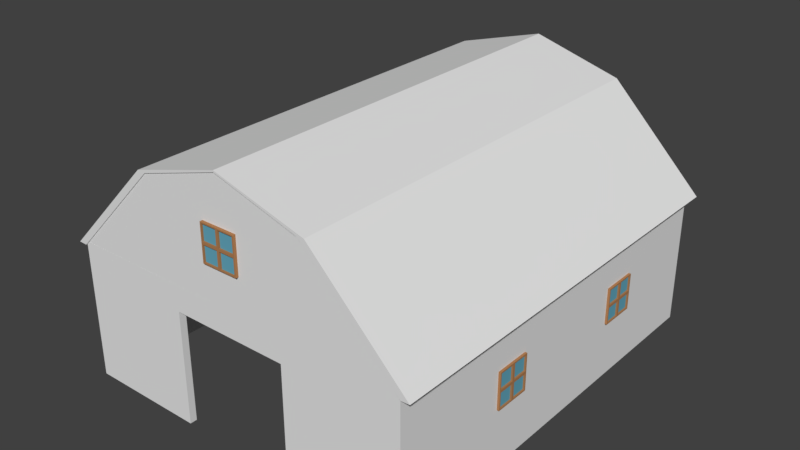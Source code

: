 # Source: shed_1.blend  (saved by Blender 2.79.0; exported with 4.5.12 LTS)
import bpy
from mathutils import Matrix  # noqa: F401  (used for matrix-valued properties, if any)

bpy.ops.wm.read_factory_settings(use_empty=True)
scene = bpy.context.scene
scene.name = 'Scene'

# ---- collections
col_collection_1 = bpy.data.collections.new('Collection 1'); scene.collection.children.link(col_collection_1)

# ---- materials (node trees are filled in below, after node groups)
mat_material_003 = bpy.data.materials.new('Material.003')
mat_material_003.alpha_threshold = 0.0
mat_material_003.use_transparent_shadow = False
mat_material_003.diffuse_color = (0.4386, 0.209, 0.08854, 1.0)
mat_material_003.roughness = 0.5
mat_material_005 = bpy.data.materials.new('Material.005')
mat_material_005.alpha_threshold = 0.0
mat_material_005.use_transparent_shadow = False
mat_material_005.diffuse_color = (0.1304, 0.3933, 0.5173, 1.0)
mat_material_005.roughness = 0.5
mat_roof_material = bpy.data.materials.new('roof_material')
mat_roof_material.alpha_threshold = 0.0
mat_roof_material.use_transparent_shadow = False
mat_roof_material.roughness = 0.5
mat_shed_walls_material = bpy.data.materials.new('shed_walls_material')
mat_shed_walls_material.alpha_threshold = 0.0
mat_shed_walls_material.use_transparent_shadow = False
mat_shed_walls_material.roughness = 0.5

# ---- material node trees

# ---- world
world_world = bpy.data.worlds.new('World'); scene.world = world_world
world_world.color = (0.05088, 0.05088, 0.05088)
world_world.use_sun_shadow = False
world_world.sun_shadow_jitter_overblur = 0.0
world_world.cycles.sampling_method = 'MANUAL'

# ---- meshes
me_plane_006 = bpy.data.meshes.new('Plane.006')
me_plane_006.from_pydata([(-1.0, -1.869, 3.797e-08), (1.0, -1.869, 3.797e-08), (-1.0, 0.1313, 3.797e-08), (1.0, 0.1313, 3.797e-08), (0.0, -1.869, 3.797e-08), (0.0, 0.1313, 3.797e-08), (-1.0, -0.8687, 3.797e-08), (1.0, -0.8687, 3.797e-08), (0.0, -0.8687, 3.797e-08), (0.07001, -0.7987, 3.797e-08), (0.93, -0.7987, 3.797e-08), (0.93, 0.06125, 3.797e-08), (0.07001, 0.06125, 3.797e-08), (-0.93, -0.7987, 3.797e-08), (-0.07001, -0.7987, 3.797e-08), (-0.07001, 0.06125, 3.797e-08), (-0.93, 0.06125, 3.797e-08), (-0.93, -1.799, 3.797e-08), (-0.07001, -1.799, 3.797e-08), (-0.07001, -0.9387, 3.797e-08), (-0.93, -0.9387, 3.797e-08), (0.07001, -1.799, 3.797e-08), (0.93, -1.799, 3.797e-08), (0.93, -0.9387, 3.797e-08), (0.07001, -0.9387, 3.797e-08), (-0.93, -0.9387, -0.09279), (-0.93, -1.799, -0.09279), (0.07001, -1.799, -0.09279), (0.93, -1.799, -0.09279), (0.93, -0.7987, -0.09279), (0.93, 0.06125, -0.09279), (-0.07001, 0.06125, -0.09279), (-0.93, 0.06125, -0.09279), (-0.07001, -1.799, -0.09279), (0.07001, 0.06125, -0.09279), (-0.93, -0.7987, -0.09279), (0.93, -0.9387, -0.09279), (0.07001, -0.7987, -0.09279), (-0.07001, -0.7987, -0.09279), (-0.07001, -0.9387, -0.09279), (0.07001, -0.9387, -0.09279), (-1.0, -1.869, -0.197), (1.0, -1.869, -0.197), (-1.0, 0.1313, -0.197), (1.0, 0.1313, -0.197), (0.0, -1.869, -0.197), (0.0, 0.1313, -0.197), (-1.0, -0.8687, -0.197), (1.0, -0.8687, -0.197), (1.0, -1.869, -0.659), (-1.0, -1.869, -0.659), (1.0, 0.1313, -0.659), (-1.0, 0.1313, -0.659), (-5.46e-09, -1.869, -0.659), (-5.46e-09, 0.1313, -0.659), (1.0, -0.8687, -0.659), (-1.0, -0.8687, -0.659), (-5.46e-09, -0.8687, -0.659), (-0.07001, -0.7987, -0.659), (-0.93, -0.7987, -0.659), (-0.93, 0.06125, -0.659), (-0.07001, 0.06125, -0.659), (0.93, -0.7987, -0.659), (0.07001, -0.7987, -0.659), (0.07001, 0.06125, -0.659), (0.93, 0.06125, -0.659), (0.93, -1.799, -0.659), (0.07001, -1.799, -0.659), (0.07001, -0.9387, -0.659), (0.93, -0.9387, -0.659), (-0.07001, -1.799, -0.659), (-0.93, -1.799, -0.659), (-0.93, -0.9387, -0.659), (-0.07001, -0.9387, -0.659), (0.93, -0.9387, -0.5662), (0.93, -1.799, -0.5662), (-0.07001, -1.799, -0.5662), (-0.93, -1.799, -0.5662), (-0.93, -0.7987, -0.5662), (-0.93, 0.06125, -0.5662), (0.07001, 0.06125, -0.5662), (0.93, 0.06125, -0.5662), (0.07001, -1.799, -0.5662), (-0.07001, 0.06125, -0.5662), (0.93, -0.7987, -0.5662), (-0.93, -0.9387, -0.5662), (-0.07001, -0.7987, -0.5662), (0.07001, -0.7987, -0.5662), (0.07001, -0.9387, -0.5662), (-0.07001, -0.9387, -0.5662), (1.0, -1.869, -0.462), (-1.0, -1.869, -0.462), (1.0, 0.1313, -0.462), (-1.0, 0.1313, -0.462), (1.176e-08, -1.869, -0.462), (1.176e-08, 0.1313, -0.462), (1.0, -0.8687, -0.462), (-1.0, -0.8687, -0.462)], [], [(16, 13, 35, 32), (19, 20, 25, 39), (24, 21, 27, 40), (14, 15, 31, 38), (8, 7, 10, 9), (7, 3, 11, 10), (3, 5, 12, 11), (5, 8, 9, 12), (6, 8, 14, 13), (8, 5, 15, 14), (5, 2, 16, 15), (2, 6, 13, 16), (0, 4, 18, 17), (4, 8, 19, 18), (8, 6, 20, 19), (6, 0, 17, 20), (4, 1, 22, 21), (1, 7, 23, 22), (7, 8, 24, 23), (8, 4, 21, 24), (37, 29, 30, 34), (35, 38, 31, 32), (26, 33, 39, 25), (27, 28, 36, 40), (23, 24, 40, 36), (20, 17, 26, 25), (22, 23, 36, 28), (21, 22, 28, 27), (10, 11, 30, 29), (15, 16, 32, 31), (17, 18, 33, 26), (9, 10, 29, 37), (11, 12, 34, 30), (13, 14, 38, 35), (12, 9, 37, 34), (18, 19, 39, 33), (7, 1, 42, 48), (4, 0, 41, 45), (0, 6, 47, 41), (5, 3, 44, 46), (1, 4, 45, 42), (3, 7, 48, 44), (6, 2, 43, 47), (2, 5, 46, 43), (65, 62, 84, 81), (68, 69, 74, 88), (73, 70, 76, 89), (63, 64, 80, 87), (57, 56, 59, 58), (56, 52, 60, 59), (52, 54, 61, 60), (54, 57, 58, 61), (55, 57, 63, 62), (57, 54, 64, 63), (54, 51, 65, 64), (51, 55, 62, 65), (49, 53, 67, 66), (53, 57, 68, 67), (57, 55, 69, 68), (55, 49, 66, 69), (53, 50, 71, 70), (50, 56, 72, 71), (56, 57, 73, 72), (57, 53, 70, 73), (86, 78, 79, 83), (84, 87, 80, 81), (75, 82, 88, 74), (76, 77, 85, 89), (72, 73, 89, 85), (69, 66, 75, 74), (71, 72, 85, 77), (70, 71, 77, 76), (59, 60, 79, 78), (64, 65, 81, 80), (66, 67, 82, 75), (58, 59, 78, 86), (60, 61, 83, 79), (62, 63, 87, 84), (61, 58, 86, 83), (67, 68, 88, 82), (56, 50, 91, 97), (53, 49, 90, 94), (49, 55, 96, 90), (54, 52, 93, 95), (50, 53, 94, 91), (52, 56, 97, 93), (55, 51, 92, 96), (51, 54, 95, 92)])
me_plane_006.polygons.foreach_set('material_index', [0, 0, 0, 0, 0, 0, 0, 0, 0, 0, 0, 0, 0, 0, 0, 0, 0, 0, 0, 0, 1, 1, 1, 1, 0, 0, 0, 0, 0, 0, 0, 0, 0, 0, 0, 0, 0, 0, 0, 0, 0, 0, 0, 0, 0, 0, 0, 0, 0, 0, 0, 0, 0, 0, 0, 0, 0, 0, 0, 0, 0, 0, 0, 0, 1, 1, 1, 1, 0, 0, 0, 0, 0, 0, 0, 0, 0, 0, 0, 0, 0, 0, 0, 0, 0, 0, 0, 0])
me_plane_006.materials.append(mat_material_003)
me_plane_006.materials.append(mat_material_005)
me_plane_006.use_remesh_preserve_volume = False
me_plane_006.use_remesh_preserve_attributes = False
me_plane_006.use_mirror_vertex_groups = False
me_plane_006.update()
me_plane_005 = bpy.data.meshes.new('Plane.005')
me_plane_005.from_pydata([(-1.0, -1.869, 3.797e-08), (1.0, -1.869, 3.797e-08), (-1.0, 0.1313, 3.797e-08), (1.0, 0.1313, 3.797e-08), (0.0, -1.869, 3.797e-08), (0.0, 0.1313, 3.797e-08), (-1.0, -0.8687, 3.797e-08), (1.0, -0.8687, 3.797e-08), (0.0, -0.8687, 3.797e-08), (0.07001, -0.7987, 3.797e-08), (0.93, -0.7987, 3.797e-08), (0.93, 0.06125, 3.797e-08), (0.07001, 0.06125, 3.797e-08), (-0.93, -0.7987, 3.797e-08), (-0.07001, -0.7987, 3.797e-08), (-0.07001, 0.06125, 3.797e-08), (-0.93, 0.06125, 3.797e-08), (-0.93, -1.799, 3.797e-08), (-0.07001, -1.799, 3.797e-08), (-0.07001, -0.9387, 3.797e-08), (-0.93, -0.9387, 3.797e-08), (0.07001, -1.799, 3.797e-08), (0.93, -1.799, 3.797e-08), (0.93, -0.9387, 3.797e-08), (0.07001, -0.9387, 3.797e-08), (-0.93, -0.9387, -0.09279), (-0.93, -1.799, -0.09279), (0.07001, -1.799, -0.09279), (0.93, -1.799, -0.09279), (0.93, -0.7987, -0.09279), (0.93, 0.06125, -0.09279), (-0.07001, 0.06125, -0.09279), (-0.93, 0.06125, -0.09279), (-0.07001, -1.799, -0.09279), (0.07001, 0.06125, -0.09279), (-0.93, -0.7987, -0.09279), (0.93, -0.9387, -0.09279), (0.07001, -0.7987, -0.09279), (-0.07001, -0.7987, -0.09279), (-0.07001, -0.9387, -0.09279), (0.07001, -0.9387, -0.09279), (-1.0, -1.869, -0.197), (1.0, -1.869, -0.197), (-1.0, 0.1313, -0.197), (1.0, 0.1313, -0.197), (0.0, -1.869, -0.197), (0.0, 0.1313, -0.197), (-1.0, -0.8687, -0.197), (1.0, -0.8687, -0.197), (1.0, -1.869, -0.659), (-1.0, -1.869, -0.659), (1.0, 0.1313, -0.659), (-1.0, 0.1313, -0.659), (-5.46e-09, -1.869, -0.659), (-5.46e-09, 0.1313, -0.659), (1.0, -0.8687, -0.659), (-1.0, -0.8687, -0.659), (-5.46e-09, -0.8687, -0.659), (-0.07001, -0.7987, -0.659), (-0.93, -0.7987, -0.659), (-0.93, 0.06125, -0.659), (-0.07001, 0.06125, -0.659), (0.93, -0.7987, -0.659), (0.07001, -0.7987, -0.659), (0.07001, 0.06125, -0.659), (0.93, 0.06125, -0.659), (0.93, -1.799, -0.659), (0.07001, -1.799, -0.659), (0.07001, -0.9387, -0.659), (0.93, -0.9387, -0.659), (-0.07001, -1.799, -0.659), (-0.93, -1.799, -0.659), (-0.93, -0.9387, -0.659), (-0.07001, -0.9387, -0.659), (0.93, -0.9387, -0.5662), (0.93, -1.799, -0.5662), (-0.07001, -1.799, -0.5662), (-0.93, -1.799, -0.5662), (-0.93, -0.7987, -0.5662), (-0.93, 0.06125, -0.5662), (0.07001, 0.06125, -0.5662), (0.93, 0.06125, -0.5662), (0.07001, -1.799, -0.5662), (-0.07001, 0.06125, -0.5662), (0.93, -0.7987, -0.5662), (-0.93, -0.9387, -0.5662), (-0.07001, -0.7987, -0.5662), (0.07001, -0.7987, -0.5662), (0.07001, -0.9387, -0.5662), (-0.07001, -0.9387, -0.5662), (1.0, -1.869, -0.462), (-1.0, -1.869, -0.462), (1.0, 0.1313, -0.462), (-1.0, 0.1313, -0.462), (1.176e-08, -1.869, -0.462), (1.176e-08, 0.1313, -0.462), (1.0, -0.8687, -0.462), (-1.0, -0.8687, -0.462)], [], [(16, 13, 35, 32), (19, 20, 25, 39), (24, 21, 27, 40), (14, 15, 31, 38), (8, 7, 10, 9), (7, 3, 11, 10), (3, 5, 12, 11), (5, 8, 9, 12), (6, 8, 14, 13), (8, 5, 15, 14), (5, 2, 16, 15), (2, 6, 13, 16), (0, 4, 18, 17), (4, 8, 19, 18), (8, 6, 20, 19), (6, 0, 17, 20), (4, 1, 22, 21), (1, 7, 23, 22), (7, 8, 24, 23), (8, 4, 21, 24), (37, 29, 30, 34), (35, 38, 31, 32), (26, 33, 39, 25), (27, 28, 36, 40), (23, 24, 40, 36), (20, 17, 26, 25), (22, 23, 36, 28), (21, 22, 28, 27), (10, 11, 30, 29), (15, 16, 32, 31), (17, 18, 33, 26), (9, 10, 29, 37), (11, 12, 34, 30), (13, 14, 38, 35), (12, 9, 37, 34), (18, 19, 39, 33), (7, 1, 42, 48), (4, 0, 41, 45), (0, 6, 47, 41), (5, 3, 44, 46), (1, 4, 45, 42), (3, 7, 48, 44), (6, 2, 43, 47), (2, 5, 46, 43), (65, 62, 84, 81), (68, 69, 74, 88), (73, 70, 76, 89), (63, 64, 80, 87), (57, 56, 59, 58), (56, 52, 60, 59), (52, 54, 61, 60), (54, 57, 58, 61), (55, 57, 63, 62), (57, 54, 64, 63), (54, 51, 65, 64), (51, 55, 62, 65), (49, 53, 67, 66), (53, 57, 68, 67), (57, 55, 69, 68), (55, 49, 66, 69), (53, 50, 71, 70), (50, 56, 72, 71), (56, 57, 73, 72), (57, 53, 70, 73), (86, 78, 79, 83), (84, 87, 80, 81), (75, 82, 88, 74), (76, 77, 85, 89), (72, 73, 89, 85), (69, 66, 75, 74), (71, 72, 85, 77), (70, 71, 77, 76), (59, 60, 79, 78), (64, 65, 81, 80), (66, 67, 82, 75), (58, 59, 78, 86), (60, 61, 83, 79), (62, 63, 87, 84), (61, 58, 86, 83), (67, 68, 88, 82), (56, 50, 91, 97), (53, 49, 90, 94), (49, 55, 96, 90), (54, 52, 93, 95), (50, 53, 94, 91), (52, 56, 97, 93), (55, 51, 92, 96), (51, 54, 95, 92)])
me_plane_005.polygons.foreach_set('material_index', [0, 0, 0, 0, 0, 0, 0, 0, 0, 0, 0, 0, 0, 0, 0, 0, 0, 0, 0, 0, 1, 1, 1, 1, 0, 0, 0, 0, 0, 0, 0, 0, 0, 0, 0, 0, 0, 0, 0, 0, 0, 0, 0, 0, 0, 0, 0, 0, 0, 0, 0, 0, 0, 0, 0, 0, 0, 0, 0, 0, 0, 0, 0, 0, 1, 1, 1, 1, 0, 0, 0, 0, 0, 0, 0, 0, 0, 0, 0, 0, 0, 0, 0, 0, 0, 0, 0, 0])
me_plane_005.materials.append(mat_material_003)
me_plane_005.materials.append(mat_material_005)
me_plane_005.use_remesh_preserve_volume = False
me_plane_005.use_remesh_preserve_attributes = False
me_plane_005.use_mirror_vertex_groups = False
me_plane_005.update()
me_plane_004 = bpy.data.meshes.new('Plane.004')
me_plane_004.from_pydata([(-1.0, -1.869, 3.797e-08), (1.0, -1.869, 3.797e-08), (-1.0, 0.1313, 3.797e-08), (1.0, 0.1313, 3.797e-08), (0.0, -1.869, 3.797e-08), (0.0, 0.1313, 3.797e-08), (-1.0, -0.8687, 3.797e-08), (1.0, -0.8687, 3.797e-08), (0.0, -0.8687, 3.797e-08), (0.07001, -0.7987, 3.797e-08), (0.93, -0.7987, 3.797e-08), (0.93, 0.06125, 3.797e-08), (0.07001, 0.06125, 3.797e-08), (-0.93, -0.7987, 3.797e-08), (-0.07001, -0.7987, 3.797e-08), (-0.07001, 0.06125, 3.797e-08), (-0.93, 0.06125, 3.797e-08), (-0.93, -1.799, 3.797e-08), (-0.07001, -1.799, 3.797e-08), (-0.07001, -0.9387, 3.797e-08), (-0.93, -0.9387, 3.797e-08), (0.07001, -1.799, 3.797e-08), (0.93, -1.799, 3.797e-08), (0.93, -0.9387, 3.797e-08), (0.07001, -0.9387, 3.797e-08), (-0.93, -0.9387, -0.09279), (-0.93, -1.799, -0.09279), (0.07001, -1.799, -0.09279), (0.93, -1.799, -0.09279), (0.93, -0.7987, -0.09279), (0.93, 0.06125, -0.09279), (-0.07001, 0.06125, -0.09279), (-0.93, 0.06125, -0.09279), (-0.07001, -1.799, -0.09279), (0.07001, 0.06125, -0.09279), (-0.93, -0.7987, -0.09279), (0.93, -0.9387, -0.09279), (0.07001, -0.7987, -0.09279), (-0.07001, -0.7987, -0.09279), (-0.07001, -0.9387, -0.09279), (0.07001, -0.9387, -0.09279), (-1.0, -1.869, -0.197), (1.0, -1.869, -0.197), (-1.0, 0.1313, -0.197), (1.0, 0.1313, -0.197), (0.0, -1.869, -0.197), (0.0, 0.1313, -0.197), (-1.0, -0.8687, -0.197), (1.0, -0.8687, -0.197), (1.0, -1.869, -0.659), (-1.0, -1.869, -0.659), (1.0, 0.1313, -0.659), (-1.0, 0.1313, -0.659), (-5.46e-09, -1.869, -0.659), (-5.46e-09, 0.1313, -0.659), (1.0, -0.8687, -0.659), (-1.0, -0.8687, -0.659), (-5.46e-09, -0.8687, -0.659), (-0.07001, -0.7987, -0.659), (-0.93, -0.7987, -0.659), (-0.93, 0.06125, -0.659), (-0.07001, 0.06125, -0.659), (0.93, -0.7987, -0.659), (0.07001, -0.7987, -0.659), (0.07001, 0.06125, -0.659), (0.93, 0.06125, -0.659), (0.93, -1.799, -0.659), (0.07001, -1.799, -0.659), (0.07001, -0.9387, -0.659), (0.93, -0.9387, -0.659), (-0.07001, -1.799, -0.659), (-0.93, -1.799, -0.659), (-0.93, -0.9387, -0.659), (-0.07001, -0.9387, -0.659), (0.93, -0.9387, -0.5662), (0.93, -1.799, -0.5662), (-0.07001, -1.799, -0.5662), (-0.93, -1.799, -0.5662), (-0.93, -0.7987, -0.5662), (-0.93, 0.06125, -0.5662), (0.07001, 0.06125, -0.5662), (0.93, 0.06125, -0.5662), (0.07001, -1.799, -0.5662), (-0.07001, 0.06125, -0.5662), (0.93, -0.7987, -0.5662), (-0.93, -0.9387, -0.5662), (-0.07001, -0.7987, -0.5662), (0.07001, -0.7987, -0.5662), (0.07001, -0.9387, -0.5662), (-0.07001, -0.9387, -0.5662), (1.0, -1.869, -0.462), (-1.0, -1.869, -0.462), (1.0, 0.1313, -0.462), (-1.0, 0.1313, -0.462), (1.176e-08, -1.869, -0.462), (1.176e-08, 0.1313, -0.462), (1.0, -0.8687, -0.462), (-1.0, -0.8687, -0.462)], [], [(16, 13, 35, 32), (19, 20, 25, 39), (24, 21, 27, 40), (14, 15, 31, 38), (8, 7, 10, 9), (7, 3, 11, 10), (3, 5, 12, 11), (5, 8, 9, 12), (6, 8, 14, 13), (8, 5, 15, 14), (5, 2, 16, 15), (2, 6, 13, 16), (0, 4, 18, 17), (4, 8, 19, 18), (8, 6, 20, 19), (6, 0, 17, 20), (4, 1, 22, 21), (1, 7, 23, 22), (7, 8, 24, 23), (8, 4, 21, 24), (37, 29, 30, 34), (35, 38, 31, 32), (26, 33, 39, 25), (27, 28, 36, 40), (23, 24, 40, 36), (20, 17, 26, 25), (22, 23, 36, 28), (21, 22, 28, 27), (10, 11, 30, 29), (15, 16, 32, 31), (17, 18, 33, 26), (9, 10, 29, 37), (11, 12, 34, 30), (13, 14, 38, 35), (12, 9, 37, 34), (18, 19, 39, 33), (7, 1, 42, 48), (4, 0, 41, 45), (0, 6, 47, 41), (5, 3, 44, 46), (1, 4, 45, 42), (3, 7, 48, 44), (6, 2, 43, 47), (2, 5, 46, 43), (65, 62, 84, 81), (68, 69, 74, 88), (73, 70, 76, 89), (63, 64, 80, 87), (57, 56, 59, 58), (56, 52, 60, 59), (52, 54, 61, 60), (54, 57, 58, 61), (55, 57, 63, 62), (57, 54, 64, 63), (54, 51, 65, 64), (51, 55, 62, 65), (49, 53, 67, 66), (53, 57, 68, 67), (57, 55, 69, 68), (55, 49, 66, 69), (53, 50, 71, 70), (50, 56, 72, 71), (56, 57, 73, 72), (57, 53, 70, 73), (86, 78, 79, 83), (84, 87, 80, 81), (75, 82, 88, 74), (76, 77, 85, 89), (72, 73, 89, 85), (69, 66, 75, 74), (71, 72, 85, 77), (70, 71, 77, 76), (59, 60, 79, 78), (64, 65, 81, 80), (66, 67, 82, 75), (58, 59, 78, 86), (60, 61, 83, 79), (62, 63, 87, 84), (61, 58, 86, 83), (67, 68, 88, 82), (56, 50, 91, 97), (53, 49, 90, 94), (49, 55, 96, 90), (54, 52, 93, 95), (50, 53, 94, 91), (52, 56, 97, 93), (55, 51, 92, 96), (51, 54, 95, 92)])
me_plane_004.polygons.foreach_set('material_index', [0, 0, 0, 0, 0, 0, 0, 0, 0, 0, 0, 0, 0, 0, 0, 0, 0, 0, 0, 0, 1, 1, 1, 1, 0, 0, 0, 0, 0, 0, 0, 0, 0, 0, 0, 0, 0, 0, 0, 0, 0, 0, 0, 0, 0, 0, 0, 0, 0, 0, 0, 0, 0, 0, 0, 0, 0, 0, 0, 0, 0, 0, 0, 0, 1, 1, 1, 1, 0, 0, 0, 0, 0, 0, 0, 0, 0, 0, 0, 0, 0, 0, 0, 0, 0, 0, 0, 0])
me_plane_004.materials.append(mat_material_003)
me_plane_004.materials.append(mat_material_005)
me_plane_004.use_remesh_preserve_volume = False
me_plane_004.use_remesh_preserve_attributes = False
me_plane_004.use_mirror_vertex_groups = False
me_plane_004.update()
me_plane_003 = bpy.data.meshes.new('Plane.003')
me_plane_003.from_pydata([(-1.0, -1.869, 3.797e-08), (1.0, -1.869, 3.797e-08), (-1.0, 0.1313, 3.797e-08), (1.0, 0.1313, 3.797e-08), (0.0, -1.869, 3.797e-08), (0.0, 0.1313, 3.797e-08), (-1.0, -0.8687, 3.797e-08), (1.0, -0.8687, 3.797e-08), (0.0, -0.8687, 3.797e-08), (0.07001, -0.7987, 3.797e-08), (0.93, -0.7987, 3.797e-08), (0.93, 0.06125, 3.797e-08), (0.07001, 0.06125, 3.797e-08), (-0.93, -0.7987, 3.797e-08), (-0.07001, -0.7987, 3.797e-08), (-0.07001, 0.06125, 3.797e-08), (-0.93, 0.06125, 3.797e-08), (-0.93, -1.799, 3.797e-08), (-0.07001, -1.799, 3.797e-08), (-0.07001, -0.9387, 3.797e-08), (-0.93, -0.9387, 3.797e-08), (0.07001, -1.799, 3.797e-08), (0.93, -1.799, 3.797e-08), (0.93, -0.9387, 3.797e-08), (0.07001, -0.9387, 3.797e-08), (-0.93, -0.9387, -0.09279), (-0.93, -1.799, -0.09279), (0.07001, -1.799, -0.09279), (0.93, -1.799, -0.09279), (0.93, -0.7987, -0.09279), (0.93, 0.06125, -0.09279), (-0.07001, 0.06125, -0.09279), (-0.93, 0.06125, -0.09279), (-0.07001, -1.799, -0.09279), (0.07001, 0.06125, -0.09279), (-0.93, -0.7987, -0.09279), (0.93, -0.9387, -0.09279), (0.07001, -0.7987, -0.09279), (-0.07001, -0.7987, -0.09279), (-0.07001, -0.9387, -0.09279), (0.07001, -0.9387, -0.09279), (-1.0, -1.869, -0.197), (1.0, -1.869, -0.197), (-1.0, 0.1313, -0.197), (1.0, 0.1313, -0.197), (0.0, -1.869, -0.197), (0.0, 0.1313, -0.197), (-1.0, -0.8687, -0.197), (1.0, -0.8687, -0.197), (1.0, -1.869, -0.659), (-1.0, -1.869, -0.659), (1.0, 0.1313, -0.659), (-1.0, 0.1313, -0.659), (-5.46e-09, -1.869, -0.659), (-5.46e-09, 0.1313, -0.659), (1.0, -0.8687, -0.659), (-1.0, -0.8687, -0.659), (-5.46e-09, -0.8687, -0.659), (-0.07001, -0.7987, -0.659), (-0.93, -0.7987, -0.659), (-0.93, 0.06125, -0.659), (-0.07001, 0.06125, -0.659), (0.93, -0.7987, -0.659), (0.07001, -0.7987, -0.659), (0.07001, 0.06125, -0.659), (0.93, 0.06125, -0.659), (0.93, -1.799, -0.659), (0.07001, -1.799, -0.659), (0.07001, -0.9387, -0.659), (0.93, -0.9387, -0.659), (-0.07001, -1.799, -0.659), (-0.93, -1.799, -0.659), (-0.93, -0.9387, -0.659), (-0.07001, -0.9387, -0.659), (0.93, -0.9387, -0.5662), (0.93, -1.799, -0.5662), (-0.07001, -1.799, -0.5662), (-0.93, -1.799, -0.5662), (-0.93, -0.7987, -0.5662), (-0.93, 0.06125, -0.5662), (0.07001, 0.06125, -0.5662), (0.93, 0.06125, -0.5662), (0.07001, -1.799, -0.5662), (-0.07001, 0.06125, -0.5662), (0.93, -0.7987, -0.5662), (-0.93, -0.9387, -0.5662), (-0.07001, -0.7987, -0.5662), (0.07001, -0.7987, -0.5662), (0.07001, -0.9387, -0.5662), (-0.07001, -0.9387, -0.5662), (1.0, -1.869, -0.462), (-1.0, -1.869, -0.462), (1.0, 0.1313, -0.462), (-1.0, 0.1313, -0.462), (1.176e-08, -1.869, -0.462), (1.176e-08, 0.1313, -0.462), (1.0, -0.8687, -0.462), (-1.0, -0.8687, -0.462)], [], [(16, 13, 35, 32), (19, 20, 25, 39), (24, 21, 27, 40), (14, 15, 31, 38), (8, 7, 10, 9), (7, 3, 11, 10), (3, 5, 12, 11), (5, 8, 9, 12), (6, 8, 14, 13), (8, 5, 15, 14), (5, 2, 16, 15), (2, 6, 13, 16), (0, 4, 18, 17), (4, 8, 19, 18), (8, 6, 20, 19), (6, 0, 17, 20), (4, 1, 22, 21), (1, 7, 23, 22), (7, 8, 24, 23), (8, 4, 21, 24), (37, 29, 30, 34), (35, 38, 31, 32), (26, 33, 39, 25), (27, 28, 36, 40), (23, 24, 40, 36), (20, 17, 26, 25), (22, 23, 36, 28), (21, 22, 28, 27), (10, 11, 30, 29), (15, 16, 32, 31), (17, 18, 33, 26), (9, 10, 29, 37), (11, 12, 34, 30), (13, 14, 38, 35), (12, 9, 37, 34), (18, 19, 39, 33), (7, 1, 42, 48), (4, 0, 41, 45), (0, 6, 47, 41), (5, 3, 44, 46), (1, 4, 45, 42), (3, 7, 48, 44), (6, 2, 43, 47), (2, 5, 46, 43), (65, 62, 84, 81), (68, 69, 74, 88), (73, 70, 76, 89), (63, 64, 80, 87), (57, 56, 59, 58), (56, 52, 60, 59), (52, 54, 61, 60), (54, 57, 58, 61), (55, 57, 63, 62), (57, 54, 64, 63), (54, 51, 65, 64), (51, 55, 62, 65), (49, 53, 67, 66), (53, 57, 68, 67), (57, 55, 69, 68), (55, 49, 66, 69), (53, 50, 71, 70), (50, 56, 72, 71), (56, 57, 73, 72), (57, 53, 70, 73), (86, 78, 79, 83), (84, 87, 80, 81), (75, 82, 88, 74), (76, 77, 85, 89), (72, 73, 89, 85), (69, 66, 75, 74), (71, 72, 85, 77), (70, 71, 77, 76), (59, 60, 79, 78), (64, 65, 81, 80), (66, 67, 82, 75), (58, 59, 78, 86), (60, 61, 83, 79), (62, 63, 87, 84), (61, 58, 86, 83), (67, 68, 88, 82), (56, 50, 91, 97), (53, 49, 90, 94), (49, 55, 96, 90), (54, 52, 93, 95), (50, 53, 94, 91), (52, 56, 97, 93), (55, 51, 92, 96), (51, 54, 95, 92)])
me_plane_003.polygons.foreach_set('material_index', [0, 0, 0, 0, 0, 0, 0, 0, 0, 0, 0, 0, 0, 0, 0, 0, 0, 0, 0, 0, 1, 1, 1, 1, 0, 0, 0, 0, 0, 0, 0, 0, 0, 0, 0, 0, 0, 0, 0, 0, 0, 0, 0, 0, 0, 0, 0, 0, 0, 0, 0, 0, 0, 0, 0, 0, 0, 0, 0, 0, 0, 0, 0, 0, 1, 1, 1, 1, 0, 0, 0, 0, 0, 0, 0, 0, 0, 0, 0, 0, 0, 0, 0, 0, 0, 0, 0, 0])
me_plane_003.materials.append(mat_material_003)
me_plane_003.materials.append(mat_material_005)
me_plane_003.use_remesh_preserve_volume = False
me_plane_003.use_remesh_preserve_attributes = False
me_plane_003.use_mirror_vertex_groups = False
me_plane_003.update()
me_plane_001 = bpy.data.meshes.new('Plane.001')
me_plane_001.from_pydata([(-1.0, -1.869, 3.797e-08), (1.0, -1.869, 3.797e-08), (-1.0, 0.1313, 3.797e-08), (1.0, 0.1313, 3.797e-08), (0.0, -1.869, 3.797e-08), (0.0, 0.1313, 3.797e-08), (-1.0, -0.8687, 3.797e-08), (1.0, -0.8687, 3.797e-08), (0.0, -0.8687, 3.797e-08), (0.07001, -0.7987, 3.797e-08), (0.93, -0.7987, 3.797e-08), (0.93, 0.06125, 3.797e-08), (0.07001, 0.06125, 3.797e-08), (-0.93, -0.7987, 3.797e-08), (-0.07001, -0.7987, 3.797e-08), (-0.07001, 0.06125, 3.797e-08), (-0.93, 0.06125, 3.797e-08), (-0.93, -1.799, 3.797e-08), (-0.07001, -1.799, 3.797e-08), (-0.07001, -0.9387, 3.797e-08), (-0.93, -0.9387, 3.797e-08), (0.07001, -1.799, 3.797e-08), (0.93, -1.799, 3.797e-08), (0.93, -0.9387, 3.797e-08), (0.07001, -0.9387, 3.797e-08), (-0.93, -0.9387, -0.09279), (-0.93, -1.799, -0.09279), (0.07001, -1.799, -0.09279), (0.93, -1.799, -0.09279), (0.93, -0.7987, -0.09279), (0.93, 0.06125, -0.09279), (-0.07001, 0.06125, -0.09279), (-0.93, 0.06125, -0.09279), (-0.07001, -1.799, -0.09279), (0.07001, 0.06125, -0.09279), (-0.93, -0.7987, -0.09279), (0.93, -0.9387, -0.09279), (0.07001, -0.7987, -0.09279), (-0.07001, -0.7987, -0.09279), (-0.07001, -0.9387, -0.09279), (0.07001, -0.9387, -0.09279), (-1.0, -1.869, -0.197), (1.0, -1.869, -0.197), (-1.0, 0.1313, -0.197), (1.0, 0.1313, -0.197), (0.0, -1.869, -0.197), (0.0, 0.1313, -0.197), (-1.0, -0.8687, -0.197), (1.0, -0.8687, -0.197), (1.0, -1.869, -0.659), (-1.0, -1.869, -0.659), (1.0, 0.1313, -0.659), (-1.0, 0.1313, -0.659), (-5.46e-09, -1.869, -0.659), (-5.46e-09, 0.1313, -0.659), (1.0, -0.8687, -0.659), (-1.0, -0.8687, -0.659), (-5.46e-09, -0.8687, -0.659), (-0.07001, -0.7987, -0.659), (-0.93, -0.7987, -0.659), (-0.93, 0.06125, -0.659), (-0.07001, 0.06125, -0.659), (0.93, -0.7987, -0.659), (0.07001, -0.7987, -0.659), (0.07001, 0.06125, -0.659), (0.93, 0.06125, -0.659), (0.93, -1.799, -0.659), (0.07001, -1.799, -0.659), (0.07001, -0.9387, -0.659), (0.93, -0.9387, -0.659), (-0.07001, -1.799, -0.659), (-0.93, -1.799, -0.659), (-0.93, -0.9387, -0.659), (-0.07001, -0.9387, -0.659), (0.93, -0.9387, -0.5662), (0.93, -1.799, -0.5662), (-0.07001, -1.799, -0.5662), (-0.93, -1.799, -0.5662), (-0.93, -0.7987, -0.5662), (-0.93, 0.06125, -0.5662), (0.07001, 0.06125, -0.5662), (0.93, 0.06125, -0.5662), (0.07001, -1.799, -0.5662), (-0.07001, 0.06125, -0.5662), (0.93, -0.7987, -0.5662), (-0.93, -0.9387, -0.5662), (-0.07001, -0.7987, -0.5662), (0.07001, -0.7987, -0.5662), (0.07001, -0.9387, -0.5662), (-0.07001, -0.9387, -0.5662), (1.0, -1.869, -0.462), (-1.0, -1.869, -0.462), (1.0, 0.1313, -0.462), (-1.0, 0.1313, -0.462), (1.176e-08, -1.869, -0.462), (1.176e-08, 0.1313, -0.462), (1.0, -0.8687, -0.462), (-1.0, -0.8687, -0.462)], [], [(16, 13, 35, 32), (19, 20, 25, 39), (24, 21, 27, 40), (14, 15, 31, 38), (8, 7, 10, 9), (7, 3, 11, 10), (3, 5, 12, 11), (5, 8, 9, 12), (6, 8, 14, 13), (8, 5, 15, 14), (5, 2, 16, 15), (2, 6, 13, 16), (0, 4, 18, 17), (4, 8, 19, 18), (8, 6, 20, 19), (6, 0, 17, 20), (4, 1, 22, 21), (1, 7, 23, 22), (7, 8, 24, 23), (8, 4, 21, 24), (37, 29, 30, 34), (35, 38, 31, 32), (26, 33, 39, 25), (27, 28, 36, 40), (23, 24, 40, 36), (20, 17, 26, 25), (22, 23, 36, 28), (21, 22, 28, 27), (10, 11, 30, 29), (15, 16, 32, 31), (17, 18, 33, 26), (9, 10, 29, 37), (11, 12, 34, 30), (13, 14, 38, 35), (12, 9, 37, 34), (18, 19, 39, 33), (7, 1, 42, 48), (4, 0, 41, 45), (0, 6, 47, 41), (5, 3, 44, 46), (1, 4, 45, 42), (3, 7, 48, 44), (6, 2, 43, 47), (2, 5, 46, 43), (65, 62, 84, 81), (68, 69, 74, 88), (73, 70, 76, 89), (63, 64, 80, 87), (57, 56, 59, 58), (56, 52, 60, 59), (52, 54, 61, 60), (54, 57, 58, 61), (55, 57, 63, 62), (57, 54, 64, 63), (54, 51, 65, 64), (51, 55, 62, 65), (49, 53, 67, 66), (53, 57, 68, 67), (57, 55, 69, 68), (55, 49, 66, 69), (53, 50, 71, 70), (50, 56, 72, 71), (56, 57, 73, 72), (57, 53, 70, 73), (86, 78, 79, 83), (84, 87, 80, 81), (75, 82, 88, 74), (76, 77, 85, 89), (72, 73, 89, 85), (69, 66, 75, 74), (71, 72, 85, 77), (70, 71, 77, 76), (59, 60, 79, 78), (64, 65, 81, 80), (66, 67, 82, 75), (58, 59, 78, 86), (60, 61, 83, 79), (62, 63, 87, 84), (61, 58, 86, 83), (67, 68, 88, 82), (56, 50, 91, 97), (53, 49, 90, 94), (49, 55, 96, 90), (54, 52, 93, 95), (50, 53, 94, 91), (52, 56, 97, 93), (55, 51, 92, 96), (51, 54, 95, 92)])
me_plane_001.polygons.foreach_set('material_index', [0, 0, 0, 0, 0, 0, 0, 0, 0, 0, 0, 0, 0, 0, 0, 0, 0, 0, 0, 0, 1, 1, 1, 1, 0, 0, 0, 0, 0, 0, 0, 0, 0, 0, 0, 0, 0, 0, 0, 0, 0, 0, 0, 0, 0, 0, 0, 0, 0, 0, 0, 0, 0, 0, 0, 0, 0, 0, 0, 0, 0, 0, 0, 0, 1, 1, 1, 1, 0, 0, 0, 0, 0, 0, 0, 0, 0, 0, 0, 0, 0, 0, 0, 0, 0, 0, 0, 0])
me_plane_001.materials.append(mat_material_003)
me_plane_001.materials.append(mat_material_005)
me_plane_001.use_remesh_preserve_volume = False
me_plane_001.use_remesh_preserve_attributes = False
me_plane_001.use_mirror_vertex_groups = False
me_plane_001.update()
me_plane = bpy.data.meshes.new('Plane')
me_plane.from_pydata([(-2.615, -6.128, -1.838), (2.615, -6.128, -1.838), (-2.615, 6.205, -1.838), (2.615, 6.205, -1.838), (0.0, -6.128, -1.091), (0.0, 6.205, -1.091), (5.373, -6.128, -4.611), (5.373, 6.205, -4.611), (5.127, -6.128, -4.62), (5.127, 6.205, -4.62), (-5.373, -6.128, -4.611), (-5.373, 6.205, -4.611), (-5.127, -6.128, -4.62), (-5.127, 6.205, -4.62), (-2.385, -6.128, -1.857), (2.385, -6.128, -1.857), (-2.385, 6.205, -1.857), (2.385, 6.205, -1.857), (0.0, -6.128, -1.141), (0.0, 6.205, -1.141), (5.127, -6.128, -4.62), (5.127, 6.205, -4.62), (5.373, -6.128, -4.611), (5.373, 6.205, -4.611), (-5.127, -6.128, -4.62), (-5.127, 6.205, -4.62), (-5.373, -6.128, -4.611), (-5.373, 6.205, -4.611), (5.1, 5.9, -4.512), (0.02525, 5.9, -1.127), (-5.1, 5.9, -4.512), (-0.03128, 5.9, -1.126), (5.1, 6.1, -4.512), (0.02525, 6.1, -1.127), (-5.1, 6.1, -4.512), (-0.03128, 6.1, -1.126), (2.577, 5.9, -1.868), (-2.602, 5.9, -1.876), (-2.602, 6.1, -1.876), (2.577, 6.1, -1.868), (5.1, -6.1, -4.512), (0.02525, -6.1, -1.127), (-5.1, -6.1, -4.512), (-0.03128, -6.1, -1.126), (5.1, -5.9, -4.512), (0.02525, -5.9, -1.127), (-5.1, -5.9, -4.512), (-0.03128, -5.9, -1.126), (2.571, -6.1, -1.86), (-2.602, -6.1, -1.876), (-2.602, -5.9, -1.876), (2.571, -5.9, -1.86)], [], [(4, 1, 3, 5), (0, 4, 5, 2), (3, 1, 6, 7), (0, 2, 11, 10), (7, 6, 8, 9), (3, 7, 23, 21, 17), (10, 11, 13, 12), (18, 19, 17, 15), (14, 16, 19, 18), (17, 21, 20, 15), (14, 24, 25, 16), (21, 23, 22, 20), (6, 1, 15, 20, 22), (10, 26, 24, 14, 0), (24, 26, 27, 25), (1, 4, 18, 15), (2, 5, 19, 16), (4, 0, 14, 18), (5, 3, 17, 19), (11, 2, 16, 25, 27), (36, 29, 31, 37), (37, 31, 35, 38), (38, 35, 33, 39), (39, 33, 29, 36), (30, 34, 32, 28), (35, 31, 29, 33), (32, 39, 36, 28), (34, 38, 39, 32), (30, 37, 38, 34), (28, 36, 37, 30), (48, 41, 43, 49), (49, 43, 47, 50), (50, 47, 45, 51), (51, 45, 41, 48), (42, 46, 44, 40), (47, 43, 41, 45), (44, 51, 48, 40), (46, 50, 51, 44), (42, 49, 50, 46), (40, 48, 49, 42)])
_uv = me_plane.uv_layers.new(name='UVMap')
_uv.uv.foreach_set('vector', [-0.6358, 0.9459, -0.6358, 0.05409, 1.662, 0.05409, 1.662, 0.9459, -0.6863, 0.04624, -0.6863, 0.9846, 1.666, 0.9846, 1.666, 0.04624, -0.6306, 0.0, 1.656, 0.0, 1.656, 1.0, -0.6306, 1.0, -0.6306, 0.0, 1.656, 0.0, 1.656, 1.0, -0.6306, 1.0, 0.0, 0.0, 1.0, 0.0, 1.0, 1.0, 0.0, 1.0, 0.5, 1.0, 0.9755, 0.6545, 0.7939, 0.09549, 0.2061, 0.09549, 0.02447, 0.6545, 0.0, 0.0, 1.0, 0.0, 1.0, 1.0, 0.0, 1.0, 0.0, 0.0, 1.0, 0.0, 1.0, 1.0, 0.0, 1.0, 0.0, 0.0, 1.0, 0.0, 1.0, 1.0, 0.0, 1.0, 0.0, 0.0, 1.0, 0.0, 1.0, 1.0, 0.0, 1.0, 0.0, 0.0, 1.0, 0.0, 1.0, 1.0, 0.0, 1.0, 0.0, 0.0, 1.0, 0.0, 1.0, 1.0, 0.0, 1.0, 0.5, 1.0, 0.9755, 0.6545, 0.7939, 0.09549, 0.2061, 0.09549, 0.02447, 0.6545, 0.5, 1.0, 0.9755, 0.6545, 0.7939, 0.09549, 0.2061, 0.09549, 0.02447, 0.6545, 0.0, 0.0, 1.0, 0.0, 1.0, 1.0, 0.0, 1.0, 0.0, 0.0, 1.0, 0.0, 1.0, 1.0, 0.0, 1.0, 0.0, 0.0, 1.0, 0.0, 1.0, 1.0, 0.0, 1.0, 0.0, 0.0, 1.0, 0.0, 1.0, 1.0, 0.0, 1.0, 0.0, 0.0, 1.0, 0.0, 1.0, 1.0, 0.0, 1.0, 0.5, 1.0, 0.9755, 0.6545, 0.7939, 0.09549, 0.2061, 0.09549, 0.02447, 0.6545, 0.3048, 0.7527, 0.25, 0.5025, 0.25, 0.4969, 0.3054, 0.2449, 0.0, 0.0, 1.0, 0.0, 1.0, 1.0, 0.0, 1.0, 0.5554, 0.7551, 0.5, 0.5031, 0.5, 0.4975, 0.5548, 0.2473, 0.0, 0.0, 1.0, 0.0, 1.0, 1.0, 0.0, 1.0, 0.0, 0.0, 1.0, 0.0, 1.0, 1.0, 0.0, 1.0, 0.0, 0.0, 1.0, 0.0, 1.0, 1.0, 0.0, 1.0, 0.0, 0.0, 1.0, 0.0, 1.0, 1.0, 0.0, 1.0, 0.75, 1.0, 0.5554, 0.7551, 0.5548, 0.2473, 0.75, 0.0, 0.0, 0.0, 1.0, 0.0, 1.0, 1.0, 0.0, 1.0, 0.5, 1.0, 0.3048, 0.7527, 0.3054, 0.2449, 0.5, 0.0, 0.05418, 0.752, 2.879e-05, 0.5025, 0.0, 0.4969, 0.05537, 0.2449, 0.0, 0.0, 1.0, 0.0, 1.0, 1.0, 0.0, 1.0, 0.8054, 0.7551, 0.75, 0.5031, 0.75, 0.4975, 0.8042, 0.248, 0.0, 0.0, 1.0, 0.0, 1.0, 1.0, 0.0, 1.0, 0.0, 0.0, 1.0, 0.0, 1.0, 1.0, 0.0, 1.0, 0.0, 0.0, 1.0, 0.0, 1.0, 1.0, 0.0, 1.0, 0.0, 0.0, 1.0, 0.0, 1.0, 1.0, 0.0, 1.0, 1.0, 1.0, 0.8054, 0.7551, 0.8042, 0.248, 1.0, 0.0, 0.0, 0.0, 1.0, 0.0, 1.0, 1.0, 0.0, 1.0, 0.25, 1.0, 0.05418, 0.752, 0.05537, 0.2449, 0.25, 0.0])
me_plane.materials.append(mat_roof_material)
me_plane.use_remesh_preserve_volume = False
me_plane.use_remesh_preserve_attributes = False
me_plane.use_mirror_vertex_groups = False
me_plane.update()
me_cube_004 = bpy.data.meshes.new('Cube.004')
me_cube_004.from_pydata([(-6.1, -5.1, 0.0), (-6.1, -5.1, 4.0), (-6.1, 5.1, 0.0), (-6.1, 5.1, 4.0), (-5.9, -4.9, 0.0), (-5.9, -4.9, 4.0), (-5.9, 4.9, 0.0), (-5.9, 4.9, 4.0), (-6.1, 1.7, 0.0), (-6.1, -1.7, 0.0), (-6.1, -1.7, 4.0), (-6.1, 1.7, 4.0), (-5.9, -1.7, 0.0), (-5.9, 1.7, 0.0), (-5.9, 1.7, 4.0), (-5.9, -1.7, 4.0), (-5.9, 1.7, 3.259), (-5.9, -1.7, 3.259), (-6.1, -1.7, 3.259), (-6.1, 1.7, 3.259), (5.9, -4.9, 0.0), (5.9, -4.9, 4.0), (5.9, 4.9, 0.0), (5.9, 4.9, 4.0), (6.1, -5.1, 0.0), (6.1, -5.1, 4.0), (6.1, 5.1, 0.0), (6.1, 5.1, 4.0)], [], [(15, 5, 4, 12, 17), (9, 12, 4, 0), (15, 10, 1, 5), (7, 3, 11, 14), (14, 11, 10, 15), (2, 6, 13, 8), (19, 8, 13, 16), (3, 7, 23, 27), (16, 14, 15, 17), (18, 10, 11, 19), (18, 19, 16, 17), (0, 1, 5, 4), (18, 17, 12, 9), (9, 0, 1, 10, 18), (20, 21, 23, 22), (22, 26, 27, 23), (26, 27, 25, 24), (24, 20, 21, 25), (22, 26, 24, 20), (27, 23, 21, 25), (3, 27, 26, 2), (6, 22, 23, 7), (11, 3, 2, 8, 19), (6, 7, 3, 2), (6, 2, 26, 22), (13, 6, 7, 14, 16), (5, 21, 20, 4), (1, 0, 24, 25), (4, 20, 24, 0), (21, 5, 1, 25)])
_uv = me_cube_004.uv_layers.new(name='UVMap')
_uv.uv.foreach_set('vector', [1.218, -0.2377, 1.218, -0.5, 1.5, -0.5, 1.5, -0.2377, 1.271, -0.2377, 0.6972, 0.5, 0.6972, 0.4836, 0.9225, 0.4836, 0.9366, 0.5, -0.2606, 0.4836, -0.2606, 0.5, -0.5, 0.5, -0.4859, 0.4836, 0.2042, 0.4836, 0.2183, 0.5, -0.02113, 0.5, -0.02113, 0.4836, -0.02113, 0.4836, -0.02113, 0.5, -0.2606, 0.5, -0.2606, 0.4836, 0.2183, 0.5, 0.2324, 0.4836, 0.4577, 0.4836, 0.4577, 0.5, 0.9225, 0.7787, 0.9225, 1.046, 0.9085, 1.046, 0.9085, 0.7787, 0.2183, 0.5, 0.2042, 0.4836, 0.2042, -0.4836, 0.2183, -0.5, 1.271, 0.04098, 1.218, 0.04098, 1.218, -0.2377, 1.271, -0.2377, 0.3973, 0.7367, 0.3451, 0.7367, 0.3451, 0.458, 0.3973, 0.458, 0.9085, 0.7787, 0.9085, 0.5, 0.9225, 0.5, 0.9225, 0.7787, -0.2183, 1.5, -0.5, 1.5, -0.5, 1.484, -0.2183, 1.484, 0.9225, 0.7787, 0.9366, 0.7787, 0.9366, 1.046, 0.9225, 1.046, 0.6268, 1.057, 0.6268, 1.336, 0.3451, 1.336, 0.3451, 1.057, 0.3973, 1.057, 0.6514, 0.8846, 0.3697, 0.8846, 0.3697, 0.08129, 0.6514, 0.08129, 0.06338, 0.5164, 0.06338, 0.5, 0.3451, 0.5, 0.3451, 0.5164, 0.6623, 0.9496, 0.3806, 0.9496, 0.3806, 0.1136, 0.6623, 0.1136, -0.2183, 0.5, -0.2183, 0.5164, -0.5, 0.5164, -0.5, 0.5, 0.2324, -0.4836, 0.2183, -0.5, 0.9366, -0.5, 0.9225, -0.4836, 0.2183, -0.5, 0.2042, -0.4836, -0.4859, -0.4836, -0.5, -0.5, 0.5156, 0.9933, 0.5156, -0.00668, 0.7973, -0.00668, 0.7973, 0.9933, 0.3225, 0.9821, 0.3225, 0.01485, 0.6042, 0.01485, 0.6042, 0.9821, 0.3451, 0.7787, 0.3451, 0.5, 0.6268, 0.5, 0.6268, 0.7787, 0.3973, 0.7787, 0.06338, 1.484, 0.3451, 1.484, 0.3451, 1.5, 0.06338, 1.5, 0.2324, 0.4836, 0.2183, 0.5, 0.2183, -0.5, 0.2324, -0.4836, 1.5, 0.04098, 1.5, 0.3033, 1.218, 0.3033, 1.218, 0.04098, 1.271, 0.04098, 0.2255, 0.9985, 0.2255, 0.0313, 0.5072, 0.0313, 0.5072, 0.9985, 0.09262, -0.001542, 0.3743, -0.001542, 0.3743, 0.9985, 0.09262, 0.9985, 0.9225, 0.4836, 0.9225, -0.4836, 0.9366, -0.5, 0.9366, 0.5, -0.4859, -0.4836, -0.4859, 0.4836, -0.5, 0.5, -0.5, -0.5])
me_cube_004.materials.append(mat_shed_walls_material)
me_cube_004.use_remesh_preserve_volume = False
me_cube_004.use_remesh_preserve_attributes = False
me_cube_004.use_mirror_vertex_groups = False
me_cube_004.update()

# ---- objects
ob_plane_004 = bpy.data.objects.new('Plane.004', me_plane_006)
ob_plane_003 = bpy.data.objects.new('Plane.003', me_plane_005)
ob_plane_002 = bpy.data.objects.new('Plane.002', me_plane_004)
ob_plane_001 = bpy.data.objects.new('Plane.001', me_plane_003)
ob_plane = bpy.data.objects.new('Plane', me_plane_001)
ob_dak = bpy.data.objects.new('dak', me_plane)
ob_muren = bpy.data.objects.new('muren', me_cube_004)

# ---- transforms, parenting, visibility, modifiers, constraints
ob_plane_004.location = (-4.838, -2.123, 2.656)
ob_plane_004.rotation_euler = (1.571, -0.0, 1.571)
ob_plane_004.scale = (0.5266, 0.5266, 0.5266)
ob_plane_004.lineart.crease_threshold = 0.0
ob_plane_003.location = (-4.838, 2.674, 2.656)
ob_plane_003.rotation_euler = (1.571, -0.0, 1.571)
ob_plane_003.scale = (0.5266, 0.5266, 0.5266)
ob_plane_003.lineart.crease_threshold = 0.0
ob_plane_002.location = (5.166, 2.674, 2.656)
ob_plane_002.rotation_euler = (1.571, -0.0, 1.571)
ob_plane_002.scale = (0.5266, 0.5266, 0.5266)
ob_plane_002.lineart.crease_threshold = 0.0
ob_plane_001.location = (5.166, -2.123, 2.656)
ob_plane_001.rotation_euler = (1.571, -0.0, 1.571)
ob_plane_001.scale = (0.5266, 0.5266, 0.5266)
ob_plane_001.lineart.crease_threshold = 0.0
ob_plane.location = (0.0, -6.181, 5.998)
ob_plane.rotation_euler = (1.571, -0.0, 0.0)
ob_plane.scale = (0.5266, 0.5266, 0.5266)
ob_plane.lineart.crease_threshold = 0.0
ob_dak.location = (1.192e-07, 0.0, 8.512)
ob_dak.lineart.crease_threshold = 0.0
ob_muren.location = (1.192e-07, 0.0, 0.0)
ob_muren.rotation_euler = (0.0, 0.0, 1.571)
ob_muren.lineart.crease_threshold = 0.0

# ---- collection membership
col_collection_1.objects.link(ob_plane_004)
col_collection_1.objects.link(ob_plane_003)
col_collection_1.objects.link(ob_plane_002)
col_collection_1.objects.link(ob_plane_001)
col_collection_1.objects.link(ob_plane)
col_collection_1.objects.link(ob_dak)
col_collection_1.objects.link(ob_muren)

# ---- scene / render settings (as saved in the file)
scene.frame_start = 1; scene.frame_end = 250; scene.frame_set(46)
scene.render.engine = 'BLENDER_EEVEE_NEXT'
scene.render.resolution_percentage = 50
scene.render.dither_intensity = 0.0
scene.cycles.use_denoising = False
scene.cycles.samples = 128
scene.cycles.sampling_pattern = 'TABULATED_SOBOL'
scene.cycles.use_adaptive_sampling = False
scene.cycles.use_light_tree = False
scene.cycles.blur_glossy = 0.0
scene.cycles.sample_clamp_indirect = 0.0
scene.view_settings.view_transform = 'Standard'
bpy.context.view_layer.update()

# ---- added for rendering (the .blend has no active camera and no usable light): camera, sun
cam_auto = bpy.data.cameras.new('AutoCamera')
cam_auto.lens = 50.0
cam_auto.sensor_width = 36.0
cam_auto.clip_end = 1000.0
ob_auto_camera = bpy.data.objects.new('AutoCamera', cam_auto)
scene.collection.objects.link(ob_auto_camera)
ob_auto_camera.location = (16.6524, -19.9709, 17.0326)
ob_auto_camera.rotation_euler = (1.09748, -7.21219e-08, 0.694738)
scene.camera = ob_auto_camera
light_auto_sun = bpy.data.lights.new('AutoSun', 'SUN')
light_auto_sun.energy = 3.0
light_auto_sun.angle = 0.0523599
ob_auto_sun = bpy.data.objects.new('AutoSun', light_auto_sun)
scene.collection.objects.link(ob_auto_sun)
ob_auto_sun.rotation_euler = (0.872665, 0.174533, 0.523599)
bpy.context.view_layer.update()
